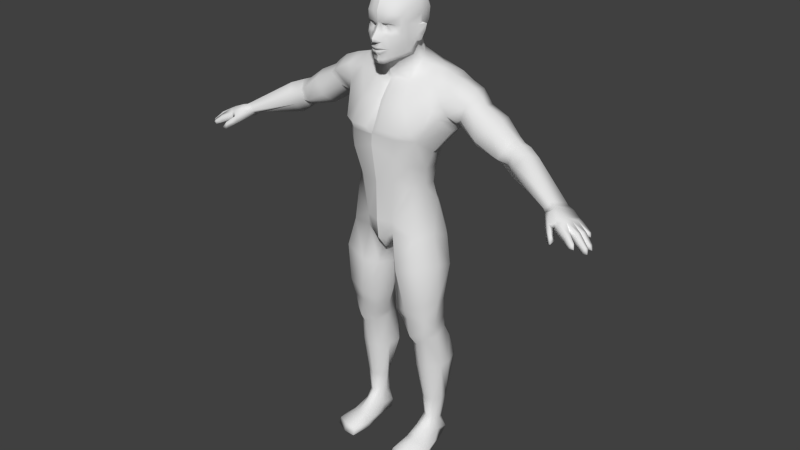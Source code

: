 # Source: base_mesh.blend  (saved by Blender 2.75.0; exported with 4.5.12 LTS)
import bpy
from mathutils import Matrix  # noqa: F401  (used for matrix-valued properties, if any)

bpy.ops.wm.read_factory_settings(use_empty=True)
scene = bpy.context.scene
scene.name = 'Scene'

# ---- collections
col_collection_1 = bpy.data.collections.new('Collection 1'); scene.collection.children.link(col_collection_1)

# ---- world
world_world = bpy.data.worlds.new('World'); scene.world = world_world
world_world.color = (0.05088, 0.05088, 0.05088)
world_world.use_sun_shadow = False
world_world.sun_shadow_jitter_overblur = 0.0
world_world.cycles.sampling_method = 'MANUAL'
world_world.cycles.sample_map_resolution = 256

# ---- meshes
me_man = bpy.data.meshes.new('Man')
me_man.from_pydata([(0.0006, -6.657, 11.6), (0.0006, -5.301, 2.367), (0.0006, 39.98, 19.49), (0.0006, 23.95, 16.97), (0.0006, -2.584, -4.59), (0.0006, -0.2035, -8.508), (0.0006, 5.696, -10.1), (0.0006, 44.46, 19.23), (0.0006, 66.81, -11.86), (0.0006, 73.17, -7.593), (0.0006, 44.46, 19.23), (0.0006, 70.81, 8.585), (0.0006, 66.2, 8.439), (0.0006, -0.6071, 15.98), (0.0006, 7.415, 16.78), (0.0006, 51.68, -15.31), (0.0006, 78.62, -5.81), (0.0006, 79.77, 18.34), (0.0006, 79.18, 16.22), (0.0006, 83.48, 16.38), (0.0006, 81.26, 18.39), (0.0006, 86.0, -8.742), (0.0006, 91.9, -8.168), (0.0006, 81.22, -7.218), (0.0006, 76.57, 16.05), (0.0006, 76.07, 16.44), (0.0006, 75.04, 16.15), (0.0006, 77.53, 16.77), (0.0006, 76.65, 16.59), (0.0006, 85.8, 14.93), (0.0006, 72.62, 15.7), (0.0006, 70.85, 14.87), (0.0006, 94.61, 13.92), (0.0006, 90.84, 15.55), (0.0006, 86.91, 15.32), (0.0006, 97.37, 10.31), (0.0006, 97.59, -4.619), (0.0006, 28.3, -8.809), (0.0006, 39.07, -14.27), (0.0006, 63.52, 7.598), (0.0006, 61.4, 9.608), (0.0006, 9.185, -10.17), (0.0006, 56.47, 13.56), (0.0006, 20.42, -7.753), (0.0006, 99.12, 2.487), (0.0006, 74.03, 15.32), (-2.26, -5.173, 8.778), (-24.32, 63.1, 4.36), (-20.32, 62.96, 5.075), (-20.8, 67.11, -2.768), (-25.65, 65.76, -2.72), (-12.63, 23.15, 11.23), (-13.25, 14.73, 12.33), (-5.787, 7.821, 15.03), (-7.428, 24.16, 15.85), (-60.74, 44.69, -1.939), (-77.05, 34.14, 4.218), (-74.84, 36.36, 11.02), (-58.74, 46.66, 2.457), (-16.47, 68.4, -2.117), (-14.46, 68.74, -6.621), (-20.48, 66.05, -10.06), (-9.549, 36.67, 18.37), (-15.06, 29.44, 4.984), (-13.12, 32.4, 12.72), (-16.28, 43.32, 12.93), (-17.27, 36.57, 3.796), (-8.942, 39.44, -13.91), (-21.21, 47.8, -12.25), (-19.52, 54.59, -15.05), (-7.853, 51.86, -16.64), (-15.18, 14.07, -2.381), (-18.24, -1.586, -4.969), (-18.23, 2.283, 3.789), (-14.99, 16.61, 5.431), (-15.38, 1.44, 12.14), (-4.04, -15.52, 11.0), (-1.984, -17.86, 2.043), (-5.281, -33.81, 11.37), (-4.569, -34.43, 2.43), (-8.991, -43.16, -5.321), (-14.95, -43.41, -4.605), (-14.68, -38.21, -4.589), (-8.599, -38.82, -5.487), (-20.61, -44.78, 3.731), (-20.22, -41.49, 4.571), (-18.95, -43.4, -3.451), (-17.22, -46.18, 7.162), (-18.11, -41.93, 8.938), (-13.09, -43.5, 12.28), (-13.99, -49.01, 8.795), (-6.88, -43.68, 1.514), (-8.697, -43.05, 7.851), (-9.953, -47.12, 6.408), (-8.089, -47.17, 1.577), (-19.51, -78.49, -4.747), (-17.3, -90.74, -4.411), (-18.61, -89.31, -1.311), (-20.17, -78.22, -0.6175), (-17.51, -88.66, 1.714), (-17.61, -78.26, 2.502), (-15.22, -87.87, 3.018), (-14.74, -78.51, 3.56), (-11.76, -78.53, 1.603), (-9.984, -78.44, -0.5616), (-7.931, -61.92, 0.3702), (-10.35, -61.65, 4.4), (-11.63, -78.58, -3.9), (-6.924, -61.67, -5.042), (-3.274, 0.1382, 14.36), (-6.05, 2.952, 14.44), (-8.418, -14.01, 15.47), (-11.16, -30.96, 13.57), (-18.73, -27.8, 11.95), (-18.45, -36.75, 9.461), (-11.7, -35.41, 12.09), (-21.95, -27.2, 5.317), (-20.49, -37.54, 4.844), (-20.98, -13.46, -3.511), (-20.45, -28.29, -0.4613), (-21.52, -10.63, 4.65), (-19.18, -38.54, -2.689), (-14.56, -30.71, -3.991), (-6.3, -17.01, -7.964), (-7.79, -32.98, -3.89), (-6.435, -6.117, -7.546), (-16.58, 64.26, 4.659), (-8.037, 70.1, -0.8699), (-6.85, 71.86, -4.048), (-14.13, -60.87, 6.523), (-7.014, -38.23, 9.53), (-6.587, -40.55, 1.875), (-14.49, 35.21, -5.265), (-23.69, 45.68, 0.5605), (-23.03, 45.42, -6.174), (-25.84, 63.67, -9.254), (-45.1, 41.01, -3.827), (-46.61, 39.8, 1.044), (-48.62, 39.47, -3.731), (-50.13, 46.57, 4.02), (-52.15, 45.31, 3.483), (-51.17, 40.94, 2.984), (-47.27, 42.28, 4.695), (-32.28, 58.38, 4.051), (-28.88, 60.84, 4.698), (-31.58, 63.41, -2.49), (-35.31, 60.35, -2.165), (-47.5, 45.42, -8.266), (-50.99, 43.6, -9.785), (-52.65, 47.19, -4.847), (-49.75, 48.57, -5.934), (-55.65, 46.49, -4.331), (-54.12, 48.37, -0.2727), (-72.64, 33.6, 12.26), (-73.25, 31.99, 9.376), (-54.61, 38.74, 4.86), (-56.03, 43.06, 6.363), (-53.54, 34.83, 1.645), (-49.44, 37.49, 1.081), (-51.39, 37.6, -3.863), (-55.48, 42.11, -7.812), (-17.92, -10.55, 14.09), (-13.71, -4.605, -7.428), (-14.73, -15.71, -8.444), (-15.28, 22.4, 5.443), (-12.98, 21.09, -2.262), (-6.153, 5.139, -12.35), (-5.714, -3.777, -9.773), (-15.32, -69.85, -7.888), (-19.99, -70.2, -6.279), (-20.7, -58.72, -8.323), (-15.26, -59.4, -9.993), (-9.993, 43.93, 18.01), (-10.01, 46.47, 18.74), (-15.43, 46.78, 15.7), (-2.695, 46.83, 19.66), (-2.028, 56.37, 14.32), (-9.666, 56.66, 12.86), (-13.43, 28.23, -3.312), (-60.96, 39.76, -4.818), (-55.35, 34.75, -2.82), (-74.38, 31.08, 5.965), (-75.66, 31.47, 4.065), (-9.244, -61.43, -8.765), (-10.59, -69.9, -6.965), (-12.64, -2.358, -9.664), (-7.023, 28.14, -7.83), (-6.425, 20.86, -7.067), (-42.72, 52.68, 4.287), (-37.97, 47.32, 5.898), (-27.5, 49.06, -4.844), (-24.55, 47.82, -6.076), (-24.11, 48.48, -1.252), (-26.15, 49.23, -0.6512), (-30.55, 61.63, -9.538), (-33.98, 59.1, -8.149), (-43.13, 53.96, -7.679), (-40.42, 47.58, -9.508), (-44.37, 54.64, -1.721), (-51.13, 49.4, -1.522), (-37.06, 43.55, -5.168), (-29.58, 52.66, 3.384), (-24.06, 52.81, 4.487), (-24.98, 56.12, -12.13), (-25.88, 52.31, -9.737), (-22.31, 57.02, 5.768), (-4.426, 72.94, -7.171), (-8.655, 67.94, -12.62), (-13.03, 4.51, -9.141), (-21.95, 51.64, 6.748), (-20.0, 56.27, 8.517), (-76.05, 35.62, 11.7), (-74.03, 32.8, 13.3), (-82.26, 28.13, 5.748), (-77.01, 28.51, 17.71), (-79.91, 29.68, 16.44), (-77.64, 28.35, 6.322), (-76.84, 29.62, 9.707), (-81.87, 33.64, 13.43), (-80.21, 32.7, 15.89), (-83.38, 30.95, 5.872), (-77.82, 31.51, 17.25), (-76.38, 30.56, 4.109), (-75.38, 30.17, 6.084), (-79.05, 29.55, 4.039), (-80.25, 32.47, 4.527), (-78.02, 33.31, 4.519), (-80.74, 28.89, 20.13), (-80.41, 25.91, 21.06), (-82.06, 26.79, 19.21), (-21.63, -97.73, 17.63), (-15.7, -96.47, 20.57), (-15.44, -94.29, 12.76), (-19.5, -96.11, 11.72), (-14.81, -90.4, -5.7), (-14.41, -94.99, -7.829), (-19.08, -95.84, -5.479), (-21.79, -100.0, 18.72), (-22.56, -99.89, 10.54), (-16.35, -99.94, 10.4), (-15.8, -99.92, 21.69), (-21.51, -97.43, 5.477), (-19.14, -94.4, -0.339), (-19.56, -99.68, 0.06442), (-20.93, -100.1, 5.328), (-17.78, -92.31, 4.035), (-15.31, -91.03, 6.556), (-10.12, -97.94, 12.28), (-10.45, -97.7, 6.897), (-11.86, -94.72, 11.98), (-10.91, -96.71, 20.44), (-10.53, -99.84, 21.95), (-9.576, -100.0, 12.08), (-22.35, -97.98, 10.58), (-10.16, -99.55, 7.076), (-15.58, -100.1, 6.094), (-12.27, -91.66, 5.908), (-10.99, -95.76, -5.399), (-12.5, -90.19, -5.058), (-11.36, -89.01, -1.357), (-11.12, -94.88, -0.09378), (-12.49, -88.13, 1.164), (-11.42, -99.84, -5.097), (-10.88, -99.03, 0.4874), (-15.23, -99.48, -0.2934), (-14.14, -99.96, -6.802), (-17.64, -99.98, -5.293), (-77.85, 35.25, 12.29), (-7.073, 67.08, 4.907), (-6.879, 73.24, 3.985), (-7.319, 77.67, 1.736), (-3.52, 71.61, 8.104), (-2.73, 65.62, 7.147), (-34.82, 56.63, 3.386), (-35.65, 43.22, 1.108), (-35.92, 57.22, -7.485), (-28.96, 51.95, -8.56), (-37.04, 58.4, -1.995), (-15.3, -78.87, -5.989), (-17.2, 61.93, -14.25), (-22.07, -59.66, -2.966), (-10.18, -49.26, -7.937), (-15.08, -49.13, -7.63), (-19.27, -49.18, -6.405), (-21.33, -59.83, 1.316), (-17.72, -60.29, 5.513), (-7.637, 64.38, 6.087), (-8.246, 62.66, 7.816), (-6.706, 78.28, -1.99), (-4.036, 78.61, -4.704), (-11.18, 11.94, -7.822), (-5.629, 10.4, -10.84), (-74.36, 30.79, 9.555), (-76.81, 34.28, 14.84), (-5.815, 81.67, 13.73), (-7.809, 82.39, 11.28), (-7.102, 78.27, 10.23), (-5.812, 77.44, 12.41), (-6.527, 91.2, -6.334), (-5.885, 85.67, -7.049), (-8.891, 85.53, -3.471), (-9.648, 90.09, -3.104), (-0.9152, 79.84, 17.93), (-0.5901, 79.2, 16.09), (-2.924, 76.05, 14.88), (-4.188, 76.87, 13.84), (-3.255, 75.01, 14.05), (-9.471, 93.69, 2.758), (-9.717, 88.95, 1.54), (-9.351, 87.7, 5.423), (-8.956, 92.28, 8.259), (-7.794, 89.33, 11.29), (-6.48, 86.49, 12.87), (-4.657, 86.91, 14.69), (-5.424, 90.24, 14.0), (-2.817, 76.73, 15.08), (-2.824, 76.81, 15.38), (-5.836, 86.0, 12.93), (-4.302, 86.46, 13.91), (-8.191, 79.25, 7.265), (-8.164, 75.28, 6.511), (-6.546, 74.42, 9.547), (-4.349, 73.51, 12.86), (-5.975, 73.06, 9.003), (-3.785, 71.97, 12.66), (-6.25, 83.57, 12.68), (-5.374, 84.12, 12.92), (-5.951, 84.82, 12.31), (-6.81, 84.81, 11.77), (-0.9649, 81.19, 17.96), (-0.8576, 83.35, 16.06), (-1.766, 82.65, 15.05), (-2.444, 80.77, 15.37), (-3.495, 81.96, 14.77), (-7.454, 85.17, 10.54), (-7.375, 80.98, -2.822), (-8.142, 80.83, 2.166), (-9.269, 85.43, 1.219), (-7.984, 74.18, 4.55), (-8.796, 78.06, 2.739), (-8.668, 78.62, 3.746), (-8.581, 83.28, 8.229), (-9.661, 84.85, 3.983), (-9.398, 81.06, 3.623), (-5.12, 83.02, 13.65), (-4.428, 83.95, 13.51), (-10.76, 82.1, 1.071), (-11.39, 85.0, 1.019), (-10.95, 85.02, 0.6567), (-10.42, 82.18, 0.6067), (-9.821, 80.39, 1.257), (-9.069, 93.65, -1.734), (-6.17, 96.3, -3.957), (-1.261, 76.65, 15.88), (-1.276, 76.86, 16.46), (-2.924, 76.57, 15.12), (-1.71, 76.26, 16.21), (-1.334, 74.32, 14.84), (-1.735, 75.19, 15.87), (-2.16, 72.84, 15.03), (-5.899, 95.37, 10.64), (-6.032, 97.51, 2.723), (-1.182, 77.76, 16.94), (-2.156, 79.6, 15.65), (-2.739, 77.29, 15.67), (-4.542, 81.06, -5.83), (-9.511, 78.7, 1.566), (-10.03, 78.95, 2.353), (-10.39, 80.47, 1.802), (-10.72, 85.56, 2.305), (-8.441, 86.22, 8.355), (-1.046, 85.69, 14.69), (-1.606, 84.76, 13.79), (-3.297, 83.19, 13.98), (-3.452, 84.09, 13.46), (-2.066, 70.91, 14.31), (-1.832, 86.72, 15.43), (-2.37, 90.68, 15.02), (-2.461, 84.63, 13.07), (-2.517, 86.15, 13.92), (-3.202, 85.46, 13.85), (-2.423, 93.88, 13.73), (-5.232, 85.45, 13.37), (-4.247, 85.63, 14.0), (-2.331, 62.47, 9.799), (-2.3, 64.0, 7.494), (-81.98, 26.31, 21.6), (-83.85, 27.75, 6.429), (-80.72, 29.2, 16.85), (-83.33, 32.86, 14.45), (-81.12, 32.0, 16.35), (-85.33, 30.37, 6.544), (-84.76, 31.4, 8.921), (-83.94, 32.29, 11.75), (-82.31, 28.48, 11.75), (-81.7, 28.89, 14.45), (-83.13, 28.15, 8.921), (-85.83, 29.35, 18.2), (-86.64, 30.12, 16.95), (-85.67, 26.85, 18.63), (-86.19, 26.58, 16.19), (-90.01, 26.05, 19.38), (-87.92, 25.9, 19.47), (-89.29, 27.76, 18.36), (-88.69, 27.19, 19.29), (-88.31, 25.7, 17.65), (-88.17, 30.16, 15.26), (-88.69, 29.51, 13.3), (-87.31, 26.45, 13.3), (-86.8, 26.8, 15.26), (-92.49, 26.26, 16.21), (-92.87, 25.78, 14.76), (-91.85, 23.51, 14.76), (-91.47, 23.77, 16.21), (-93.41, 24.09, 16.05), (-89.21, 29.07, 10.52), (-88.61, 29.73, 12.65), (-87.33, 26.85, 12.65), (-87.93, 26.6, 10.52), (-92.58, 25.88, 11.74), (-92.11, 26.41, 13.43), (-91.11, 24.5, 13.43), (-91.58, 24.31, 11.74), (-93.62, 24.6, 13.31), (-88.92, 26.57, 8.176), (-89.84, 28.19, 8.247), (-89.45, 28.84, 9.786), (-88.44, 26.82, 9.786), (-90.53, 27.08, 9.365)], [], [(46, 76, 77, 1), (47, 48, 49, 50), (51, 52, 53, 54), (55, 56, 57, 58), (59, 60, 61, 49), (62, 54, 3, 2), (63, 64, 65, 66), (67, 68, 69, 70), (71, 72, 73, 74), (52, 74, 73, 75), (78, 79, 77, 76), (80, 81, 82, 83), (84, 85, 86), (85, 84, 87, 88), (89, 88, 87, 90), (91, 92, 93, 94), (80, 83, 91), (95, 96, 97, 98), (98, 97, 99, 100), (100, 99, 101, 102), (103, 104, 105, 106), (105, 104, 107, 108), (109, 53, 110, 46), (110, 111, 76, 46), (112, 113, 114, 115), (114, 113, 116, 117), (118, 119, 116, 120), (121, 119, 122, 82), (123, 77, 79, 124), (0, 46, 1), (48, 126, 59, 49), (60, 59, 127, 128), (112, 78, 76, 111), (89, 90, 93, 92), (106, 129, 102, 103), (130, 131, 79, 78), (78, 112, 115, 130), (119, 121, 117, 116), (131, 83, 124, 79), (132, 66, 133, 134), (135, 50, 49, 61), (136, 137, 138), (139, 140, 141, 142), (143, 144, 145, 146), (147, 148, 149, 150), (149, 151, 152), (153, 154, 155, 156), (157, 158, 141, 155), (148, 138, 159, 160), (53, 52, 75, 110), (75, 161, 111, 110), (161, 75, 73, 120), (73, 72, 118, 120), (118, 72, 162, 163), (74, 52, 51, 164), (71, 74, 164, 165), (166, 6, 5, 167), (168, 169, 170, 171), (106, 105, 94, 93), (108, 80, 94, 105), (90, 129, 106, 93), (91, 131, 130, 92), (130, 115, 89, 92), (89, 115, 114, 88), (85, 88, 114, 117), (121, 82, 81, 86), (65, 172, 173, 174), (173, 175, 176, 177), (178, 63, 66, 132), (180, 157, 181, 182), (82, 122, 124, 83), (163, 162, 125, 123), (183, 184, 168, 171), (185, 167, 125, 162), (54, 62, 64, 51), (63, 178, 165, 164), (178, 186, 187, 165), (141, 158, 137, 142), (188, 139, 142, 189), (190, 191, 192, 193), (67, 132, 134, 68), (134, 133, 192, 191), (194, 195, 146, 145), (172, 62, 2, 7), (62, 172, 65, 64), (196, 197, 147, 150), (198, 196, 150, 199), (147, 197, 200, 136), (201, 193, 192, 202), (194, 203, 204, 195), (160, 151, 149, 148), (135, 61, 203, 194), (58, 156, 140, 152), (205, 144, 143, 202), (198, 199, 139, 188), (68, 134, 191, 204), (203, 69, 68, 204), (206, 9, 8, 207), (208, 166, 167, 185), (111, 161, 113, 112), (113, 161, 120, 116), (119, 118, 163, 122), (122, 163, 123, 124), (209, 210, 205, 202), (206, 207, 60, 128), (158, 159, 138), (149, 199, 150), (148, 147, 136, 138), (152, 140, 139, 199), (58, 152, 151, 55), (156, 155, 141, 140), (154, 181, 157, 155), (160, 179, 55, 151), (159, 158, 157, 180), (57, 153, 156, 58), (160, 159, 180, 179), (153, 57, 211, 212), (213, 216, 217, 215), (222, 223, 216, 224), (222, 224, 225, 226), (230, 231, 232, 233), (234, 235, 236, 96), (237, 238, 239, 240), (241, 242, 243, 244), (233, 245, 242, 241), (232, 246, 245, 233), (247, 248, 249, 250), (247, 250, 251, 252), (230, 237, 240, 231), (237, 230, 253, 238), (254, 248, 247, 252), (238, 244, 255, 239), (249, 256, 246, 232), (232, 231, 250, 249), (240, 251, 250, 231), (257, 258, 259, 260), (260, 259, 261, 256), (261, 101, 246, 256), (101, 99, 245, 246), (99, 97, 242, 245), (97, 96, 236, 242), (262, 257, 260, 263), (262, 263, 264, 265), (242, 236, 266, 243), (258, 257, 235, 234), (239, 255, 254, 252), (265, 235, 257, 262), (266, 265, 264, 243), (266, 236, 235, 265), (251, 240, 239, 252), (253, 230, 233, 241), (253, 241, 244, 238), (260, 256, 249, 248), (248, 254, 263, 260), (254, 255, 264, 263), (264, 255, 244, 243), (51, 64, 63, 164), (80, 91, 94), (91, 83, 131), (121, 85, 117), (86, 85, 121), (47, 144, 205, 48), (144, 47, 50, 145), (50, 135, 194, 145), (127, 268, 269, 270), (174, 173, 177, 210), (172, 7, 10, 173), (175, 173, 10), (192, 133, 209, 202), (133, 66, 65, 209), (210, 209, 65, 174), (11, 271, 272, 12), (109, 46, 0, 13), (3, 54, 53, 14), (109, 13, 14, 53), (189, 201, 273, 188), (137, 136, 200, 274), (275, 276, 197, 196), (277, 275, 196, 198), (276, 190, 200, 197), (142, 137, 274, 189), (188, 273, 277, 198), (132, 67, 186, 178), (234, 278, 107, 258), (95, 278, 234, 96), (207, 279, 61, 60), (169, 95, 280, 170), (81, 80, 281, 282), (283, 170, 280, 86), (84, 86, 280, 284), (87, 84, 284, 285), (90, 87, 285, 129), (184, 183, 108, 107), (108, 183, 281, 80), (283, 86, 81, 282), (282, 171, 170, 283), (183, 171, 282, 281), (149, 152, 199), (158, 138, 137), (15, 70, 207, 8), (286, 59, 126, 287), (210, 126, 48, 205), (271, 269, 268, 272), (69, 203, 61, 279), (279, 207, 70, 69), (270, 288, 128, 127), (206, 128, 288, 289), (206, 289, 16, 9), (208, 72, 71, 290), (185, 162, 72, 208), (208, 290, 291, 166), (71, 165, 187, 290), (274, 200, 190, 193), (189, 274, 193, 201), (201, 202, 143, 273), (195, 204, 276, 275), (146, 195, 275, 277), (204, 191, 190, 276), (273, 143, 146, 277), (215, 221, 219), (154, 153, 212, 292), (224, 216, 213), (267, 218, 219, 293), (229, 228, 386), (216, 223, 292, 217), (267, 225, 220, 218), (181, 154, 292, 223), (182, 181, 223, 222), (211, 226, 225, 267), (267, 293, 212, 211), (226, 56, 182, 222), (179, 180, 182, 56), (294, 295, 296, 297), (298, 299, 300, 301), (302, 303, 18, 17), (304, 305, 306), (307, 308, 309, 310), (311, 312, 313, 314), (305, 315, 316), (317, 318, 313, 312), (296, 319, 320, 321), (322, 306, 305, 297), (323, 324, 322, 321), (325, 326, 327, 328), (329, 330, 331, 332), (305, 333, 294, 297), (329, 20, 19, 330), (328, 317, 312, 334), (335, 336, 337, 300), (321, 320, 338, 323), (339, 338, 320, 340), (323, 338, 269, 271), (341, 342, 343, 319), (326, 325, 344, 345), (342, 309, 308, 337), (346, 347, 348, 349), (336, 350, 349), (298, 301, 351, 352), (353, 354, 316, 315), (353, 315, 355, 356), (355, 315, 305), (306, 357, 358, 304), (359, 357, 306, 322), (360, 361, 307, 310), (307, 361, 352, 351), (362, 303, 363, 364), (321, 322, 297, 296), (21, 299, 298, 22), (365, 299, 21, 23), (299, 365, 335, 300), (335, 365, 289, 288), (288, 270, 336, 335), (366, 367, 368, 350), (366, 350, 336, 339), (350, 368, 346, 349), (369, 342, 337), (369, 337, 348, 347), (20, 329, 302, 17), (353, 356, 25, 24), (334, 312, 311, 370), (370, 311, 310, 309), (363, 302, 329, 332), (341, 295, 334, 370), (342, 341, 370, 309), (339, 336, 270), (300, 337, 308, 301), (308, 307, 351, 301), (364, 305, 316), (305, 304, 355), (358, 26, 25, 356), (316, 354, 362, 364), (354, 28, 27, 362), (304, 358, 356, 355), (305, 364, 363, 332), (331, 330, 371, 372), (330, 19, 29, 371), (345, 344, 373, 374), (303, 362, 27, 18), (302, 363, 303), (359, 322, 324, 375), (359, 375, 31, 30), (314, 313, 376, 377), (378, 372, 379, 380), (360, 310, 311, 314), (381, 377, 33, 32), (318, 379, 376, 313), (371, 29, 34, 376), (318, 317, 382, 383), (381, 32, 35, 360), (314, 377, 381, 360), (344, 294, 333, 373), (325, 295, 294, 344), (295, 325, 328, 334), (373, 333, 331, 372), (347, 343, 342, 369), (270, 269, 338, 339), (383, 380, 379, 318), (372, 378, 374, 373), (352, 36, 22, 298), (16, 289, 365, 23), (382, 317, 328, 327), (327, 326, 382), (380, 383, 345, 374), (380, 374, 378), (383, 382, 326, 345), (56, 55, 179), (295, 341, 319, 296), (126, 210, 177, 287), (287, 177, 176, 384), (186, 67, 38, 37), (379, 372, 371, 376), (332, 331, 333, 305), (95, 98, 284, 280), (284, 98, 100, 285), (100, 102, 129, 285), (259, 258, 107, 104), (104, 103, 261, 259), (103, 102, 101, 261), (221, 215, 229, 227), (343, 347, 346, 368), (340, 320, 319, 343), (367, 340, 343, 368), (336, 349, 348, 337), (367, 366, 339, 340), (271, 375, 324, 323), (287, 384, 385, 286), (384, 40, 39, 385), (291, 41, 6, 166), (286, 385, 272, 268), (385, 39, 12, 272), (127, 59, 286, 268), (95, 169, 168, 278), (168, 184, 107, 278), (167, 5, 4, 125), (175, 10, 42, 176), (176, 42, 40, 384), (70, 15, 38, 67), (37, 43, 187, 186), (24, 28, 354, 353), (11, 31, 375, 271), (34, 33, 377, 376), (35, 44, 361, 360), (357, 45, 26, 358), (30, 45, 357, 359), (44, 36, 352, 361), (292, 212, 214, 217), (214, 215, 217), (228, 227, 386), (227, 229, 386), (219, 221, 293), (215, 214, 228, 229), (211, 57, 56, 226), (220, 225, 224, 213), (291, 290, 187), (41, 291, 187), (43, 41, 187), (77, 123, 125, 1), (1, 125, 4), (213, 215, 394), (215, 219, 390, 388), (395, 388, 399, 400), (219, 218, 389, 390), (220, 213, 387, 391), (391, 392, 220), (392, 393, 218), (393, 389, 218), (218, 220, 392), (396, 387, 213), (394, 396, 213), (388, 395, 215), (395, 394, 215), (389, 395, 400, 398), (388, 390, 397, 399), (390, 389, 398, 397), (398, 400, 405, 403), (397, 398, 403, 404), (400, 399, 402, 405), (399, 397, 404, 402), (389, 393, 407, 406), (394, 395, 409, 408), (395, 389, 406, 409), (393, 394, 408, 407), (409, 406, 410, 413), (406, 407, 411, 410), (408, 409, 413, 412), (407, 408, 412, 411), (410, 411, 414), (412, 413, 414), (411, 412, 414), (413, 410, 414), (396, 394, 417, 418), (392, 396, 418, 415), (394, 393, 416, 417), (393, 392, 415, 416), (417, 416, 420, 421), (415, 418, 422, 419), (418, 417, 421, 422), (416, 415, 419, 420), (405, 402, 401), (404, 403, 401), (403, 405, 401), (402, 404, 401), (421, 420, 423), (419, 422, 423), (422, 421, 423), (420, 419, 423), (391, 387, 424, 425), (392, 391, 425, 426), (387, 396, 427, 424), (396, 392, 426, 427), (424, 427, 428), (427, 426, 428), (426, 425, 428), (425, 424, 428), (214, 221, 227, 228), (221, 214, 212, 293)])
me_man.polygons.foreach_set('use_smooth', [True] * 436)
_uv = me_man.uv_layers.new(name='UVMap')
_uv.uv.foreach_set('vector', [0.4638, 0.02699, 0.4151, 0.06437, 0.3866, 0.03052, 0.4366, 0.0001056, 0.8588, 0.1214, 0.8486, 0.1036, 0.8911, 0.09387, 0.8945, 0.1168, 0.6236, 0.1216, 0.5767, 0.1174, 0.5445, 0.07182, 0.6292, 0.08448, 0.9489, 0.2929, 0.9759, 0.3666, 0.9472, 0.3736, 0.9285, 0.2935, 0.886, 0.07339, 0.9055, 0.06234, 0.9244, 0.08927, 0.8911, 0.09387, 0.6921, 0.08054, 0.6292, 0.08448, 0.6256, 0.04858, 0.6972, 0.03448, 0.6601, 0.1606, 0.6745, 0.1152, 0.7332, 0.1131, 0.7035, 0.1668, 0.7062, 0.2746, 0.7651, 0.2473, 0.7852, 0.2708, 0.7512, 0.3061, 0.569, 0.198, 0.4916, 0.2072, 0.5085, 0.1653, 0.5862, 0.1567, 0.5767, 0.1174, 0.5862, 0.1567, 0.5085, 0.1653, 0.5035, 0.1201, 0.3456, 0.09173, 0.3254, 0.06372, 0.3866, 0.03052, 0.4151, 0.06437, 0.3061, 0.254, 0.306, 0.2256, 0.3295, 0.2271, 0.3258, 0.2548, 0.3032, 0.1718, 0.3182, 0.1696, 0.3057, 0.2059, 0.3182, 0.1696, 0.3032, 0.1718, 0.299, 0.1502, 0.3186, 0.1488, 0.313, 0.1265, 0.3186, 0.1488, 0.299, 0.1502, 0.2873, 0.1332, 0.2911, 0.0821, 0.3064, 0.1042, 0.2883, 0.1104, 0.2788, 0.09045, 0.3061, 0.254, 0.3258, 0.2548, 0.3045, 0.2857, 0.1668, 0.2085, 0.1062, 0.2222, 0.1079, 0.2028, 0.1657, 0.1894, 0.1657, 0.1894, 0.1079, 0.2028, 0.104, 0.1837, 0.1627, 0.1711, 0.1627, 0.1711, 0.104, 0.1837, 0.1054, 0.1659, 0.1599, 0.1577, 0.1573, 0.1422, 0.1557, 0.1301, 0.2201, 0.107, 0.2276, 0.1248, 0.2318, 0.2844, 0.166, 0.2659, 0.1666, 0.2495, 0.2349, 0.2643, 0.5086, 0.04595, 0.5445, 0.07182, 0.5184, 0.066, 0.4638, 0.02699, 0.5184, 0.066, 0.4287, 0.08724, 0.4151, 0.06437, 0.4638, 0.02699, 0.3617, 0.1119, 0.3783, 0.1405, 0.3403, 0.1482, 0.3431, 0.1174, 0.3403, 0.1482, 0.3783, 0.1405, 0.3811, 0.1703, 0.3361, 0.1702, 0.4399, 0.2015, 0.3765, 0.1961, 0.3811, 0.1703, 0.4489, 0.1677, 0.3285, 0.2043, 0.3765, 0.1961, 0.3651, 0.2281, 0.3295, 0.2271, 0.4264, 0.2655, 0.4159, 0.3082, 0.3452, 0.2935, 0.3537, 0.261, 0.4835, 0.01529, 0.4638, 0.02699, 0.4366, 0.0001056, 0.8486, 0.1036, 0.8491, 0.083, 0.886, 0.07339, 0.8911, 0.09387, 0.9055, 0.06234, 0.886, 0.07339, 0.8779, 0.03462, 0.8926, 0.02593, 0.3617, 0.1119, 0.3456, 0.09173, 0.4151, 0.06437, 0.4287, 0.08724, 0.313, 0.1265, 0.2873, 0.1332, 0.2883, 0.1104, 0.3064, 0.1042, 0.2276, 0.1248, 0.2349, 0.1407, 0.1599, 0.1577, 0.1573, 0.1422, 0.3274, 0.09785, 0.3027, 0.07678, 0.3254, 0.06372, 0.3456, 0.09173, 0.3456, 0.09173, 0.3617, 0.1119, 0.3431, 0.1174, 0.3274, 0.09785, 0.3765, 0.1961, 0.3285, 0.2043, 0.3361, 0.1702, 0.3811, 0.1703, 0.3185, 0.2876, 0.3258, 0.2548, 0.3537, 0.261, 0.3452, 0.2935, 0.6928, 0.2198, 0.7035, 0.1668, 0.766, 0.1838, 0.761, 0.2174, 0.9253, 0.1158, 0.8945, 0.1168, 0.8911, 0.09387, 0.9244, 0.08927, 0.8348, 0.2848, 0.8577, 0.2831, 0.8409, 0.2985, 0.897, 0.2661, 0.9008, 0.2774, 0.8814, 0.2908, 0.8736, 0.2711, 0.866, 0.1671, 0.8616, 0.1458, 0.8989, 0.1447, 0.9021, 0.1665, 0.9636, 0.2374, 0.9656, 0.2521, 0.9443, 0.2579, 0.9443, 0.2428, 0.9443, 0.2579, 0.9464, 0.2703, 0.9263, 0.2703, 0.9326, 0.3779, 0.9213, 0.3848, 0.8892, 0.31, 0.9071, 0.3025, 0.8696, 0.318, 0.863, 0.2987, 0.8814, 0.2908, 0.8892, 0.31, 0.9656, 0.2521, 0.9913, 0.2493, 0.993, 0.2617, 0.9673, 0.2683, 0.5445, 0.07182, 0.5767, 0.1174, 0.5035, 0.1201, 0.5184, 0.066, 0.5035, 0.1201, 0.4454, 0.1271, 0.4287, 0.08724, 0.5184, 0.066, 0.4454, 0.1271, 0.5035, 0.1201, 0.5085, 0.1653, 0.4489, 0.1677, 0.5085, 0.1653, 0.4916, 0.2072, 0.4399, 0.2015, 0.4489, 0.1677, 0.4399, 0.2015, 0.4916, 0.2072, 0.4819, 0.2334, 0.4328, 0.2327, 0.5862, 0.1567, 0.5767, 0.1174, 0.6236, 0.1216, 0.6189, 0.1576, 0.569, 0.198, 0.5862, 0.1567, 0.6189, 0.1576, 0.6099, 0.2041, 0.5303, 0.2626, 0.5369, 0.2894, 0.51, 0.295, 0.4928, 0.27, 0.2056, 0.2287, 0.2036, 0.2102, 0.2447, 0.2113, 0.2426, 0.2292, 0.2276, 0.1248, 0.2201, 0.107, 0.2788, 0.09045, 0.2883, 0.1104, 0.2349, 0.2643, 0.3061, 0.254, 0.2896, 0.285, 0.2318, 0.2844, 0.2873, 0.1332, 0.2349, 0.1407, 0.2276, 0.1248, 0.2883, 0.1104, 0.2911, 0.0821, 0.3027, 0.07678, 0.3274, 0.09785, 0.3064, 0.1042, 0.3274, 0.09785, 0.3431, 0.1174, 0.313, 0.1265, 0.3064, 0.1042, 0.313, 0.1265, 0.3431, 0.1174, 0.3403, 0.1482, 0.3186, 0.1488, 0.3182, 0.1696, 0.3186, 0.1488, 0.3403, 0.1482, 0.3361, 0.1702, 0.3285, 0.2043, 0.3295, 0.2271, 0.306, 0.2256, 0.3057, 0.2059, 0.7332, 0.1131, 0.7251, 0.07476, 0.7363, 0.07037, 0.7466, 0.09563, 0.7363, 0.07037, 0.7306, 0.03987, 0.7749, 0.02599, 0.7877, 0.0602, 0.652, 0.2106, 0.6601, 0.1606, 0.7035, 0.1668, 0.6928, 0.2198, 0.8544, 0.3292, 0.8696, 0.318, 0.909, 0.3927, 0.9029, 0.3995, 0.3295, 0.2271, 0.3651, 0.2281, 0.3537, 0.261, 0.3258, 0.2548, 0.4328, 0.2327, 0.4819, 0.2334, 0.4767, 0.2697, 0.4264, 0.2655, 0.2362, 0.2488, 0.2058, 0.247, 0.2056, 0.2287, 0.2426, 0.2292, 0.4951, 0.2396, 0.4928, 0.27, 0.4767, 0.2697, 0.4819, 0.2334, 0.6292, 0.08448, 0.6921, 0.08054, 0.6745, 0.1152, 0.6236, 0.1216, 0.6601, 0.1606, 0.652, 0.2106, 0.6099, 0.2041, 0.6189, 0.1576, 0.652, 0.2106, 0.6456, 0.2538, 0.6066, 0.2501, 0.6099, 0.2041, 0.8814, 0.2908, 0.863, 0.2987, 0.8577, 0.2831, 0.8736, 0.2711, 0.8873, 0.2242, 0.897, 0.2661, 0.8736, 0.2711, 0.8573, 0.2294, 0.7877, 0.2194, 0.7737, 0.2184, 0.7815, 0.1939, 0.7948, 0.1967, 0.7062, 0.2746, 0.6928, 0.2198, 0.761, 0.2174, 0.7651, 0.2473, 0.761, 0.2174, 0.766, 0.1838, 0.7815, 0.1939, 0.7737, 0.2184, 0.929, 0.1378, 0.9305, 0.158, 0.9021, 0.1665, 0.8989, 0.1447, 0.7251, 0.07476, 0.6921, 0.08054, 0.6972, 0.03448, 0.7163, 0.0301, 0.6921, 0.08054, 0.7251, 0.07476, 0.7332, 0.1131, 0.6745, 0.1152, 0.9373, 0.2069, 0.9651, 0.206, 0.9636, 0.2374, 0.9443, 0.2428, 0.914, 0.217, 0.9373, 0.2069, 0.9443, 0.2428, 0.9253, 0.2541, 0.9636, 0.2374, 0.9651, 0.206, 0.9915, 0.2017, 0.9906, 0.2355, 0.832, 0.1817, 0.7948, 0.1967, 0.7815, 0.1939, 0.8067, 0.1553, 0.929, 0.1378, 0.9616, 0.123, 0.9752, 0.1381, 0.9305, 0.158, 0.9673, 0.2683, 0.9464, 0.2703, 0.9443, 0.2579, 0.9656, 0.2521, 0.9253, 0.1158, 0.9244, 0.08927, 0.9616, 0.123, 0.929, 0.1378, 0.9285, 0.2935, 0.9071, 0.3025, 0.9008, 0.2774, 0.9263, 0.2703, 0.8235, 0.1292, 0.8616, 0.1458, 0.866, 0.1671, 0.8067, 0.1553, 0.914, 0.217, 0.9253, 0.2541, 0.897, 0.2661, 0.8873, 0.2242, 0.7651, 0.2473, 0.761, 0.2174, 0.7737, 0.2184, 0.7928, 0.2359, 0.8039, 0.2523, 0.7852, 0.2708, 0.7651, 0.2473, 0.7928, 0.2359, 0.8308, 0.3657, 0.8214, 0.3826, 0.7922, 0.3666, 0.8117, 0.3357, 0.5235, 0.232, 0.5303, 0.2626, 0.4928, 0.27, 0.4951, 0.2396, 0.4287, 0.08724, 0.4454, 0.1271, 0.3783, 0.1405, 0.3617, 0.1119, 0.3783, 0.1405, 0.4454, 0.1271, 0.4489, 0.1677, 0.3811, 0.1703, 0.3765, 0.1961, 0.4399, 0.2015, 0.4328, 0.2327, 0.3651, 0.2281, 0.3651, 0.2281, 0.4328, 0.2327, 0.4264, 0.2655, 0.3537, 0.261, 0.7921, 0.1403, 0.8086, 0.1144, 0.8235, 0.1292, 0.8067, 0.1553, 0.8308, 0.3657, 0.8117, 0.3357, 0.8426, 0.3192, 0.8461, 0.3565, 0.863, 0.2987, 0.8447, 0.3115, 0.8409, 0.2985, 0.9443, 0.2579, 0.9253, 0.2541, 0.9443, 0.2428, 0.9656, 0.2521, 0.9636, 0.2374, 0.9906, 0.2355, 0.9913, 0.2493, 0.9263, 0.2703, 0.9008, 0.2774, 0.897, 0.2661, 0.9253, 0.2541, 0.9285, 0.2935, 0.9263, 0.2703, 0.9464, 0.2703, 0.9489, 0.2929, 0.9071, 0.3025, 0.8892, 0.31, 0.8814, 0.2908, 0.9008, 0.2774, 0.9213, 0.3848, 0.909, 0.3927, 0.8696, 0.318, 0.8892, 0.31, 0.9673, 0.2683, 0.9706, 0.2925, 0.9489, 0.2929, 0.9464, 0.2703, 0.8447, 0.3115, 0.863, 0.2987, 0.8696, 0.318, 0.8544, 0.3292, 0.9472, 0.3736, 0.9326, 0.3779, 0.9071, 0.3025, 0.9285, 0.2935, 0.9673, 0.2683, 0.993, 0.2617, 0.998, 0.2804, 0.9706, 0.2925, 0.3057, 0.4509, 0.2985, 0.4667, 0.2907, 0.464, 0.2984, 0.4466, 0.3786, 0.4107, 0.3929, 0.4247, 0.3876, 0.4405, 0.3574, 0.4559, 0.4069, 0.4211, 0.4034, 0.4309, 0.3929, 0.4247, 0.3965, 0.4127, 0.2898, 0.5214, 0.2774, 0.5223, 0.275, 0.5085, 0.2868, 0.5061, 0.01807, 0.1767, 0.01571, 0.1578, 0.04257, 0.1607, 0.03929, 0.178, 0.1105, 0.2355, 0.09288, 0.2441, 0.08393, 0.2299, 0.1062, 0.2222, 0.0001056, 0.1007, 0.02351, 0.08581, 0.03344, 0.1045, 0.0003342, 0.1231, 0.05248, 0.1995, 0.08106, 0.2088, 0.06202, 0.2206, 0.04693, 0.208, 0.03929, 0.178, 0.07861, 0.1833, 0.08106, 0.2088, 0.05248, 0.1995, 0.04257, 0.1607, 0.07542, 0.1645, 0.07861, 0.1833, 0.03929, 0.178, 0.03926, 0.1339, 0.05754, 0.1259, 0.04524, 0.1464, 0.01744, 0.1452, 0.03926, 0.1339, 0.01744, 0.1452, 0.008124, 0.1394, 0.03686, 0.127, 0.01807, 0.1767, 0.009897, 0.1793, 0.004044, 0.1572, 0.01571, 0.1578, 0.009897, 0.1793, 0.01807, 0.1767, 0.03556, 0.1907, 0.03166, 0.1963, 0.05323, 0.1202, 0.05754, 0.1259, 0.03926, 0.1339, 0.03686, 0.127, 0.02351, 0.08581, 0.04196, 0.08264, 0.04815, 0.1006, 0.03344, 0.1045, 0.04524, 0.1464, 0.07622, 0.1486, 0.07542, 0.1645, 0.04257, 0.1607, 0.04257, 0.1607, 0.01571, 0.1578, 0.01744, 0.1452, 0.04524, 0.1464, 0.004044, 0.1572, 0.008124, 0.1394, 0.01744, 0.1452, 0.01571, 0.1578, 0.1009, 0.1031, 0.1145, 0.1178, 0.1082, 0.1306, 0.08765, 0.119, 0.08765, 0.119, 0.1082, 0.1306, 0.1075, 0.1452, 0.07622, 0.1486, 0.1075, 0.1452, 0.1054, 0.1659, 0.07542, 0.1645, 0.07622, 0.1486, 0.1054, 0.1659, 0.104, 0.1837, 0.07861, 0.1833, 0.07542, 0.1645, 0.104, 0.1837, 0.1079, 0.2028, 0.08106, 0.2088, 0.07861, 0.1833, 0.1079, 0.2028, 0.1062, 0.2222, 0.08393, 0.2299, 0.08106, 0.2088, 0.09147, 0.09221, 0.1009, 0.1031, 0.08765, 0.119, 0.07561, 0.1069, 0.09147, 0.09221, 0.07561, 0.1069, 0.06929, 0.09078, 0.09099, 0.08088, 0.08106, 0.2088, 0.08393, 0.2299, 0.07167, 0.2394, 0.06202, 0.2206, 0.1142, 0.2452, 0.09643, 0.2587, 0.09288, 0.2441, 0.1105, 0.2355, 0.03344, 0.1045, 0.04815, 0.1006, 0.05323, 0.1202, 0.03686, 0.127, 0.07771, 0.2521, 0.09288, 0.2441, 0.09643, 0.2587, 0.08204, 0.263, 0.0797, 0.07361, 0.09099, 0.08088, 0.06929, 0.09078, 0.0603, 0.07808, 0.07167, 0.2394, 0.08393, 0.2299, 0.09288, 0.2441, 0.07771, 0.2521, 0.008124, 0.1394, 0.0003342, 0.1231, 0.03344, 0.1045, 0.03686, 0.127, 0.03556, 0.1907, 0.01807, 0.1767, 0.03929, 0.178, 0.05248, 0.1995, 0.03556, 0.1907, 0.05248, 0.1995, 0.04693, 0.208, 0.03166, 0.1963, 0.08765, 0.119, 0.07622, 0.1486, 0.04524, 0.1464, 0.05754, 0.1259, 0.05754, 0.1259, 0.05323, 0.1202, 0.07561, 0.1069, 0.08765, 0.119, 0.05323, 0.1202, 0.04815, 0.1006, 0.06929, 0.09078, 0.07561, 0.1069, 0.06929, 0.09078, 0.04815, 0.1006, 0.04196, 0.08264, 0.0603, 0.07808, 0.6236, 0.1216, 0.6745, 0.1152, 0.6601, 0.1606, 0.6189, 0.1576, 0.3061, 0.254, 0.3045, 0.2857, 0.2896, 0.285, 0.3045, 0.2857, 0.3258, 0.2548, 0.3185, 0.2876, 0.3285, 0.2043, 0.3182, 0.1696, 0.3361, 0.1702, 0.3057, 0.2059, 0.3182, 0.1696, 0.3285, 0.2043, 0.8588, 0.1214, 0.8616, 0.1458, 0.8235, 0.1292, 0.8486, 0.1036, 0.8616, 0.1458, 0.8588, 0.1214, 0.8945, 0.1168, 0.8989, 0.1447, 0.8945, 0.1168, 0.9253, 0.1158, 0.929, 0.1378, 0.8989, 0.1447, 0.0202, 0.4966, 0.009381, 0.4694, 0.04058, 0.4745, 0.0595, 0.4922, 0.7466, 0.09563, 0.7363, 0.07037, 0.7877, 0.0602, 0.8086, 0.1144, 0.7251, 0.07476, 0.7163, 0.0301, 0.7171, 0.03003, 0.7363, 0.07037, 0.7306, 0.03987, 0.7363, 0.07037, 0.7171, 0.03003, 0.7815, 0.1939, 0.766, 0.1838, 0.7921, 0.1403, 0.8067, 0.1553, 0.766, 0.1838, 0.7035, 0.1668, 0.7332, 0.1131, 0.7921, 0.1403, 0.8086, 0.1144, 0.7921, 0.1403, 0.7332, 0.1131, 0.7466, 0.09563, 0.02113, 0.429, 0.03159, 0.4449, 0.0006701, 0.4486, 0.0001056, 0.4342, 0.5086, 0.04595, 0.4638, 0.02699, 0.4835, 0.01529, 0.5151, 0.02836, 0.6256, 0.04858, 0.6292, 0.08448, 0.5445, 0.07182, 0.5497, 0.04208, 0.5086, 0.04595, 0.5151, 0.02836, 0.5497, 0.04208, 0.5445, 0.07182, 0.8573, 0.2294, 0.832, 0.1817, 0.8717, 0.183, 0.8873, 0.2242, 0.8577, 0.2831, 0.8348, 0.2848, 0.8127, 0.2587, 0.8325, 0.2409, 0.9324, 0.1713, 0.9715, 0.1523, 0.9651, 0.206, 0.9373, 0.2069, 0.9039, 0.1787, 0.9324, 0.1713, 0.9373, 0.2069, 0.914, 0.217, 0.9715, 0.1523, 0.9934, 0.1565, 0.9915, 0.2017, 0.9651, 0.206, 0.8736, 0.2711, 0.8577, 0.2831, 0.8325, 0.2409, 0.8573, 0.2294, 0.8873, 0.2242, 0.8717, 0.183, 0.9039, 0.1787, 0.914, 0.217, 0.6928, 0.2198, 0.7062, 0.2746, 0.6456, 0.2538, 0.652, 0.2106, 0.1105, 0.2355, 0.1653, 0.2294, 0.1666, 0.2495, 0.1142, 0.2452, 0.1668, 0.2085, 0.1653, 0.2294, 0.1105, 0.2355, 0.1062, 0.2222, 0.8117, 0.3357, 0.8066, 0.2933, 0.8341, 0.2884, 0.8426, 0.3192, 0.2036, 0.2102, 0.1668, 0.2085, 0.242, 0.1921, 0.2447, 0.2113, 0.306, 0.2256, 0.3061, 0.254, 0.2782, 0.246, 0.2785, 0.2279, 0.2779, 0.2118, 0.2447, 0.2113, 0.242, 0.1921, 0.3057, 0.2059, 0.3032, 0.1718, 0.3057, 0.2059, 0.242, 0.1921, 0.2414, 0.176, 0.299, 0.1502, 0.3032, 0.1718, 0.2414, 0.176, 0.2389, 0.155, 0.2873, 0.1332, 0.299, 0.1502, 0.2389, 0.155, 0.2349, 0.1407, 0.2058, 0.247, 0.2362, 0.2488, 0.2349, 0.2643, 0.1666, 0.2495, 0.2349, 0.2643, 0.2362, 0.2488, 0.2782, 0.246, 0.3061, 0.254, 0.2779, 0.2118, 0.3057, 0.2059, 0.306, 0.2256, 0.2785, 0.2279, 0.2785, 0.2279, 0.2426, 0.2292, 0.2447, 0.2113, 0.2779, 0.2118, 0.2362, 0.2488, 0.2426, 0.2292, 0.2785, 0.2279, 0.2782, 0.246, 0.9443, 0.2579, 0.9263, 0.2703, 0.9253, 0.2541, 0.863, 0.2987, 0.8409, 0.2985, 0.8577, 0.2831, 0.7349, 0.335, 0.7512, 0.3061, 0.8117, 0.3357, 0.7922, 0.3666, 0.8346, 0.03944, 0.886, 0.07339, 0.8491, 0.083, 0.8236, 0.04514, 0.8086, 0.1144, 0.8491, 0.083, 0.8486, 0.1036, 0.8235, 0.1292, 0.03159, 0.4449, 0.04058, 0.4745, 0.009381, 0.4694, 0.0006701, 0.4486, 0.7852, 0.2708, 0.8039, 0.2523, 0.8341, 0.2884, 0.8066, 0.2933, 0.8066, 0.2933, 0.8117, 0.3357, 0.7512, 0.3061, 0.7852, 0.2708, 0.0595, 0.4922, 0.05898, 0.5121, 0.0252, 0.5139, 0.0202, 0.4966, 0.02561, 0.5328, 0.0252, 0.5139, 0.05898, 0.5121, 0.05727, 0.5327, 0.02561, 0.5328, 0.05727, 0.5327, 0.05428, 0.5536, 0.02657, 0.5543, 0.5235, 0.232, 0.4916, 0.2072, 0.569, 0.198, 0.5588, 0.2321, 0.4951, 0.2396, 0.4819, 0.2334, 0.4916, 0.2072, 0.5235, 0.232, 0.5235, 0.232, 0.5588, 0.2321, 0.5533, 0.2614, 0.5303, 0.2626, 0.569, 0.198, 0.6099, 0.2041, 0.6066, 0.2501, 0.5588, 0.2321, 0.8325, 0.2409, 0.8127, 0.2587, 0.7877, 0.2194, 0.7948, 0.1967, 0.8573, 0.2294, 0.8325, 0.2409, 0.7948, 0.1967, 0.832, 0.1817, 0.832, 0.1817, 0.8067, 0.1553, 0.866, 0.1671, 0.8717, 0.183, 0.9305, 0.158, 0.9752, 0.1381, 0.9715, 0.1523, 0.9324, 0.1713, 0.9021, 0.1665, 0.9305, 0.158, 0.9324, 0.1713, 0.9039, 0.1787, 0.9752, 0.1381, 0.9999, 0.1435, 0.9934, 0.1565, 0.9715, 0.1523, 0.8717, 0.183, 0.866, 0.1671, 0.9021, 0.1665, 0.9039, 0.1787, 0.2651, 0.4251, 0.2773, 0.4307, 0.2636, 0.4404, 0.4052, 0.4504, 0.4029, 0.4655, 0.3942, 0.4653, 0.3988, 0.4467, 0.3965, 0.4127, 0.3929, 0.4247, 0.3786, 0.4107, 0.2804, 0.4627, 0.2526, 0.4559, 0.2636, 0.4404, 0.2828, 0.4483, 0.3401, 0.4657, 0.3417, 0.4771, 0.3346, 0.4749, 0.3929, 0.4247, 0.4034, 0.4309, 0.3988, 0.4467, 0.3876, 0.4405, 0.2804, 0.4627, 0.275, 0.5085, 0.2568, 0.5122, 0.2526, 0.4559, 0.4089, 0.4339, 0.4052, 0.4504, 0.3988, 0.4467, 0.4034, 0.4309, 0.4117, 0.4234, 0.4089, 0.4339, 0.4034, 0.4309, 0.4069, 0.4211, 0.2907, 0.464, 0.2868, 0.5061, 0.275, 0.5085, 0.2804, 0.4627, 0.2804, 0.4627, 0.2828, 0.4483, 0.2984, 0.4466, 0.2907, 0.464, 0.2868, 0.5061, 0.2932, 0.5049, 0.2942, 0.5188, 0.2898, 0.5214, 0.9706, 0.2925, 0.998, 0.2804, 0.9873, 0.3641, 0.9759, 0.3666, 0.0921, 0.4371, 0.09272, 0.4516, 0.07308, 0.4504, 0.07145, 0.438, 0.1134, 0.5344, 0.09218, 0.5366, 0.09399, 0.5184, 0.111, 0.5183, 0.09129, 0.4041, 0.08323, 0.4065, 0.08273, 0.4037, 0.09168, 0.3998, 0.06627, 0.4192, 0.0698, 0.4272, 0.06091, 0.4227, 0.1292, 0.5015, 0.1103, 0.5007, 0.1096, 0.4837, 0.1337, 0.4773, 0.124, 0.4596, 0.1143, 0.4473, 0.1199, 0.4376, 0.1317, 0.4456, 0.0698, 0.4272, 0.06983, 0.4182, 0.07097, 0.4174, 0.1123, 0.4441, 0.1161, 0.4364, 0.1199, 0.4376, 0.1143, 0.4473, 0.07308, 0.4504, 0.07451, 0.4658, 0.05614, 0.4653, 0.05442, 0.4487, 0.05359, 0.4298, 0.06091, 0.4227, 0.0698, 0.4272, 0.07145, 0.438, 0.04666, 0.4485, 0.0465, 0.428, 0.05359, 0.4298, 0.05442, 0.4487, 0.1001, 0.4436, 0.104, 0.4403, 0.1061, 0.445, 0.105, 0.4498, 0.09644, 0.4054, 0.1063, 0.4131, 0.1019, 0.419, 0.09173, 0.4185, 0.0698, 0.4272, 0.096, 0.4257, 0.0921, 0.4371, 0.07145, 0.438, 0.09644, 0.4054, 0.09809, 0.4012, 0.1085, 0.4094, 0.1063, 0.4131, 0.105, 0.4498, 0.1123, 0.4441, 0.1143, 0.4473, 0.1048, 0.4567, 0.07289, 0.5161, 0.07544, 0.4926, 0.09582, 0.4994, 0.09399, 0.5184, 0.05442, 0.4487, 0.05614, 0.4653, 0.0487, 0.4729, 0.04666, 0.4485, 0.06476, 0.4849, 0.0487, 0.4729, 0.05614, 0.4653, 0.06815, 0.4809, 0.04666, 0.4485, 0.0487, 0.4729, 0.04058, 0.4745, 0.03159, 0.4449, 0.09357, 0.4662, 0.09581, 0.487, 0.07901, 0.4844, 0.07451, 0.4658, 0.104, 0.4403, 0.1001, 0.4436, 0.09902, 0.4361, 0.1045, 0.4347, 0.09581, 0.487, 0.1096, 0.4837, 0.1103, 0.5007, 0.09582, 0.4994, 0.4338, 0.4145, 0.4422, 0.4146, 0.4423, 0.4162, 0.4339, 0.4166, 0.4213, 0.4257, 0.4257, 0.4152, 0.4339, 0.4166, 0.1134, 0.5344, 0.111, 0.5183, 0.1242, 0.517, 0.133, 0.5302, 0.06959, 0.4102, 0.07209, 0.4094, 0.07097, 0.4174, 0.06983, 0.4182, 0.06959, 0.4102, 0.06983, 0.4182, 0.0689, 0.4184, 0.06726, 0.4117, 0.0689, 0.4184, 0.06983, 0.4182, 0.0698, 0.4272, 0.06091, 0.4227, 0.0575, 0.4134, 0.06317, 0.4123, 0.06627, 0.4192, 0.05126, 0.4167, 0.0575, 0.4134, 0.06091, 0.4227, 0.05359, 0.4298, 0.1572, 0.4753, 0.1475, 0.5095, 0.1292, 0.5015, 0.1337, 0.4773, 0.1292, 0.5015, 0.1475, 0.5095, 0.133, 0.5302, 0.1242, 0.517, 0.07602, 0.4087, 0.08323, 0.4065, 0.0858, 0.4156, 0.0734, 0.4165, 0.05442, 0.4487, 0.05359, 0.4298, 0.07145, 0.438, 0.07308, 0.4504, 0.09077, 0.5632, 0.09218, 0.5366, 0.1134, 0.5344, 0.119, 0.5632, 0.07086, 0.5354, 0.09218, 0.5366, 0.09077, 0.5632, 0.06794, 0.5577, 0.09218, 0.5366, 0.07086, 0.5354, 0.07289, 0.5161, 0.09399, 0.5184, 0.07289, 0.5161, 0.07086, 0.5354, 0.05727, 0.5327, 0.05898, 0.5121, 0.05898, 0.5121, 0.0595, 0.4922, 0.07544, 0.4926, 0.07289, 0.5161, 0.4194, 0.4134, 0.4203, 0.4101, 0.4268, 0.4118, 0.4257, 0.4152, 0.4194, 0.4134, 0.4257, 0.4152, 0.4213, 0.4257, 0.412, 0.4111, 0.4257, 0.4152, 0.4268, 0.4118, 0.4338, 0.4145, 0.4339, 0.4166, 0.4462, 0.4136, 0.4515, 0.4051, 0.4497, 0.4246, 0.4462, 0.4136, 0.4497, 0.4246, 0.4423, 0.4162, 0.4422, 0.4146, 0.09809, 0.4012, 0.09644, 0.4054, 0.09129, 0.4041, 0.09168, 0.3998, 0.06959, 0.4102, 0.06726, 0.4117, 0.06602, 0.4046, 0.0687, 0.4046, 0.1048, 0.4567, 0.1143, 0.4473, 0.124, 0.4596, 0.1067, 0.4686, 0.1067, 0.4686, 0.124, 0.4596, 0.1337, 0.4773, 0.1096, 0.4837, 0.0858, 0.4156, 0.09129, 0.4041, 0.09644, 0.4054, 0.09173, 0.4185, 0.09357, 0.4662, 0.09272, 0.4516, 0.1048, 0.4567, 0.1067, 0.4686, 0.09581, 0.487, 0.09357, 0.4662, 0.1067, 0.4686, 0.1096, 0.4837, 0.06476, 0.4849, 0.07544, 0.4926, 0.0595, 0.4922, 0.09399, 0.5184, 0.09582, 0.4994, 0.1103, 0.5007, 0.111, 0.5183, 0.1103, 0.5007, 0.1292, 0.5015, 0.1242, 0.517, 0.111, 0.5183, 0.0734, 0.4165, 0.0698, 0.4272, 0.07097, 0.4174, 0.0698, 0.4272, 0.06627, 0.4192, 0.0689, 0.4184, 0.06317, 0.4123, 0.06121, 0.4054, 0.06602, 0.4046, 0.06726, 0.4117, 0.07097, 0.4174, 0.07209, 0.4094, 0.07602, 0.4087, 0.0734, 0.4165, 0.07209, 0.4094, 0.07099, 0.404, 0.07495, 0.4038, 0.07602, 0.4087, 0.06627, 0.4192, 0.06317, 0.4123, 0.06726, 0.4117, 0.0689, 0.4184, 0.0698, 0.4272, 0.0734, 0.4165, 0.0858, 0.4156, 0.09173, 0.4185, 0.1019, 0.419, 0.1063, 0.4131, 0.1168, 0.4212, 0.1112, 0.4243, 0.1063, 0.4131, 0.1085, 0.4094, 0.1193, 0.4165, 0.1168, 0.4212, 0.1045, 0.4347, 0.09902, 0.4361, 0.1025, 0.428, 0.1066, 0.4305, 0.08323, 0.4065, 0.07602, 0.4087, 0.07495, 0.4038, 0.08273, 0.4037, 0.09129, 0.4041, 0.0858, 0.4156, 0.08323, 0.4065, 0.05126, 0.4167, 0.05359, 0.4298, 0.0465, 0.428, 0.04356, 0.4184, 0.05126, 0.4167, 0.04356, 0.4184, 0.04079, 0.4098, 0.04928, 0.4073, 0.1317, 0.4456, 0.1199, 0.4376, 0.1221, 0.4258, 0.1379, 0.4331, 0.1095, 0.4279, 0.1112, 0.4243, 0.1157, 0.4289, 0.1126, 0.431, 0.153, 0.4633, 0.1337, 0.4773, 0.124, 0.4596, 0.1317, 0.4456, 0.1516, 0.4403, 0.1379, 0.4331, 0.1423, 0.4229, 0.1595, 0.4317, 0.1161, 0.4364, 0.1157, 0.4289, 0.1221, 0.4258, 0.1199, 0.4376, 0.1168, 0.4212, 0.1193, 0.4165, 0.1247, 0.418, 0.1221, 0.4258, 0.1161, 0.4364, 0.1123, 0.4441, 0.1107, 0.4402, 0.1126, 0.4354, 0.1516, 0.4403, 0.1595, 0.4317, 0.1767, 0.4449, 0.153, 0.4633, 0.1317, 0.4456, 0.1379, 0.4331, 0.1516, 0.4403, 0.153, 0.4633, 0.09902, 0.4361, 0.0921, 0.4371, 0.096, 0.4257, 0.1025, 0.428, 0.1001, 0.4436, 0.09272, 0.4516, 0.0921, 0.4371, 0.09902, 0.4361, 0.09272, 0.4516, 0.1001, 0.4436, 0.105, 0.4498, 0.1048, 0.4567, 0.1025, 0.428, 0.096, 0.4257, 0.1019, 0.419, 0.1112, 0.4243, 0.4422, 0.4146, 0.4287, 0.3998, 0.4515, 0.4051, 0.4462, 0.4136, 0.0595, 0.4922, 0.04058, 0.4745, 0.0487, 0.4729, 0.06476, 0.4849, 0.1126, 0.4354, 0.1126, 0.431, 0.1157, 0.4289, 0.1161, 0.4364, 0.1112, 0.4243, 0.1095, 0.4279, 0.1066, 0.4305, 0.1025, 0.428, 0.133, 0.5302, 0.1486, 0.5505, 0.119, 0.5632, 0.1134, 0.5344, 0.05428, 0.5536, 0.05727, 0.5327, 0.07086, 0.5354, 0.06794, 0.5577, 0.1107, 0.4402, 0.1123, 0.4441, 0.105, 0.4498, 0.1061, 0.445, 0.1061, 0.445, 0.104, 0.4403, 0.1107, 0.4402, 0.1126, 0.431, 0.1126, 0.4354, 0.1045, 0.4347, 0.1066, 0.4305, 0.1126, 0.431, 0.1066, 0.4305, 0.1095, 0.4279, 0.1126, 0.4354, 0.1107, 0.4402, 0.104, 0.4403, 0.1045, 0.4347, 0.9759, 0.3666, 0.9489, 0.2929, 0.9706, 0.2925, 0.09272, 0.4516, 0.09357, 0.4662, 0.07451, 0.4658, 0.07308, 0.4504, 0.8491, 0.083, 0.8086, 0.1144, 0.7877, 0.0602, 0.8236, 0.04514, 0.8236, 0.04514, 0.7877, 0.0602, 0.7749, 0.02599, 0.8088, 0.01884, 0.6456, 0.2538, 0.7062, 0.2746, 0.6873, 0.3091, 0.6384, 0.2877, 0.1157, 0.4289, 0.1112, 0.4243, 0.1168, 0.4212, 0.1221, 0.4258, 0.09173, 0.4185, 0.1019, 0.419, 0.096, 0.4257, 0.0698, 0.4272, 0.1668, 0.2085, 0.1657, 0.1894, 0.2414, 0.176, 0.242, 0.1921, 0.2414, 0.176, 0.1657, 0.1894, 0.1627, 0.1711, 0.2389, 0.155, 0.1627, 0.1711, 0.1599, 0.1577, 0.2349, 0.1407, 0.2389, 0.155, 0.1198, 0.2615, 0.1142, 0.2452, 0.1666, 0.2495, 0.166, 0.2659, 0.1557, 0.1301, 0.1573, 0.1422, 0.1075, 0.1452, 0.1082, 0.1306, 0.1573, 0.1422, 0.1599, 0.1577, 0.1054, 0.1659, 0.1075, 0.1452, 0.2773, 0.4307, 0.2651, 0.4251, 0.2612, 0.4077, 0.2704, 0.4116, 0.4287, 0.3998, 0.4422, 0.4146, 0.4338, 0.4145, 0.4268, 0.4118, 0.06815, 0.4809, 0.05614, 0.4653, 0.07451, 0.4658, 0.07901, 0.4844, 0.4203, 0.4101, 0.412, 0.4032, 0.4287, 0.3998, 0.4268, 0.4118, 0.4213, 0.4257, 0.4339, 0.4166, 0.4423, 0.4162, 0.4497, 0.4246, 0.4203, 0.4101, 0.4194, 0.4134, 0.412, 0.4111, 0.412, 0.4032, 0.03159, 0.4449, 0.04356, 0.4184, 0.0465, 0.428, 0.04666, 0.4485, 0.8236, 0.04514, 0.8088, 0.01884, 0.8215, 0.01475, 0.8346, 0.03944, 0.8088, 0.01884, 0.8028, 0.008579, 0.8159, 0.004836, 0.8215, 0.01475, 0.5533, 0.2614, 0.552, 0.287, 0.5369, 0.2894, 0.5303, 0.2626, 0.8346, 0.03944, 0.8215, 0.01475, 0.8298, 0.01425, 0.847, 0.03096, 0.8215, 0.01475, 0.8159, 0.004836, 0.8279, 0.0001056, 0.8298, 0.01425, 0.8779, 0.03462, 0.886, 0.07339, 0.8346, 0.03944, 0.847, 0.03096, 0.1668, 0.2085, 0.2036, 0.2102, 0.2056, 0.2287, 0.1653, 0.2294, 0.2056, 0.2287, 0.2058, 0.247, 0.1666, 0.2495, 0.1653, 0.2294, 0.4928, 0.27, 0.51, 0.295, 0.491, 0.3048, 0.4767, 0.2697, 0.7306, 0.03987, 0.7171, 0.03003, 0.7747, 0.01611, 0.7749, 0.02599, 0.7749, 0.02599, 0.7747, 0.01611, 0.8028, 0.008579, 0.8088, 0.01884, 0.7512, 0.3061, 0.7349, 0.335, 0.6873, 0.3091, 0.7062, 0.2746, 0.6384, 0.2877, 0.603, 0.2824, 0.6066, 0.2501, 0.6456, 0.2538, 0.0687, 0.4046, 0.07099, 0.404, 0.07209, 0.4094, 0.06959, 0.4102, 0.02113, 0.429, 0.04079, 0.4098, 0.04356, 0.4184, 0.03159, 0.4449, 0.1247, 0.418, 0.1423, 0.4229, 0.1379, 0.4331, 0.1221, 0.4258, 0.1846, 0.4882, 0.1709, 0.5243, 0.1475, 0.5095, 0.1572, 0.4753, 0.0575, 0.4134, 0.05574, 0.4073, 0.06121, 0.4054, 0.06317, 0.4123, 0.04928, 0.4073, 0.05574, 0.4073, 0.0575, 0.4134, 0.05126, 0.4167, 0.1709, 0.5243, 0.1486, 0.5505, 0.133, 0.5302, 0.1475, 0.5095, 0.3988, 0.4467, 0.3942, 0.4653, 0.3641, 0.469, 0.3876, 0.4405, 0.3641, 0.469, 0.3574, 0.4559, 0.3876, 0.4405, 0.2746, 0.4005, 0.2704, 0.4116, 0.2675, 0.3998, 0.2704, 0.4116, 0.2612, 0.4077, 0.2675, 0.3998, 0.2636, 0.4404, 0.2773, 0.4307, 0.2828, 0.4483, 0.3574, 0.4559, 0.3641, 0.469, 0.3417, 0.4771, 0.3401, 0.4657, 0.2907, 0.464, 0.2985, 0.4667, 0.2932, 0.5049, 0.2868, 0.5061, 0.2568, 0.5122, 0.275, 0.5085, 0.2774, 0.5223, 0.2609, 0.525, 0.5533, 0.2614, 0.5588, 0.2321, 0.6066, 0.2501, 0.552, 0.287, 0.5533, 0.2614, 0.6066, 0.2501, 0.603, 0.2824, 0.552, 0.287, 0.6066, 0.2501, 0.4159, 0.3082, 0.4264, 0.2655, 0.4767, 0.2697, 0.466, 0.3236, 0.466, 0.3236, 0.4767, 0.2697, 0.491, 0.3048, 0.3786, 0.4107, 0.3574, 0.4559, 0.3616, 0.4319, 0.2651, 0.4251, 0.2636, 0.4404, 0.2583, 0.4359, 0.2616, 0.4225, 0.3563, 0.4433, 0.3529, 0.4546, 0.3287, 0.445, 0.3337, 0.4349, 0.2636, 0.4404, 0.2526, 0.4559, 0.2417, 0.4486, 0.2583, 0.4359, 0.2568, 0.5122, 0.2609, 0.525, 0.2542, 0.526, 0.2474, 0.5153, 0.2474, 0.5153, 0.2391, 0.4983, 0.2568, 0.5122, 0.2391, 0.4983, 0.2402, 0.4733, 0.2526, 0.4559, 0.2402, 0.4733, 0.2417, 0.4486, 0.2526, 0.4559, 0.2526, 0.4559, 0.2568, 0.5122, 0.2391, 0.4983, 0.3665, 0.4195, 0.3709, 0.4085, 0.3786, 0.4107, 0.3616, 0.4319, 0.3665, 0.4195, 0.3786, 0.4107, 0.3529, 0.4546, 0.3563, 0.4433, 0.3574, 0.4559, 0.3563, 0.4433, 0.3616, 0.4319, 0.3574, 0.4559, 0.2417, 0.4486, 0.2229, 0.4303, 0.2263, 0.4131, 0.2383, 0.418, 0.2616, 0.4225, 0.2583, 0.4359, 0.2438, 0.4151, 0.2481, 0.4073, 0.2583, 0.4359, 0.2417, 0.4486, 0.2383, 0.418, 0.2438, 0.4151, 0.2383, 0.418, 0.2263, 0.4131, 0.2291, 0.4045, 0.236, 0.4061, 0.2438, 0.4151, 0.2383, 0.418, 0.236, 0.4061, 0.239, 0.4041, 0.3337, 0.4349, 0.3287, 0.445, 0.3178, 0.4409, 0.3215, 0.4334, 0.2481, 0.4073, 0.2438, 0.4151, 0.239, 0.4041, 0.2424, 0.401, 0.2417, 0.4486, 0.2402, 0.4733, 0.2058, 0.4544, 0.209, 0.4481, 0.3616, 0.4319, 0.3563, 0.4433, 0.3348, 0.4303, 0.3384, 0.4217, 0.2229, 0.4303, 0.2417, 0.4486, 0.209, 0.4481, 0.2057, 0.4363, 0.2402, 0.4733, 0.2092, 0.4759, 0.1978, 0.4622, 0.2058, 0.4544, 0.2057, 0.4363, 0.209, 0.4481, 0.1927, 0.445, 0.1888, 0.4386, 0.209, 0.4481, 0.2058, 0.4544, 0.191, 0.4484, 0.1927, 0.445, 0.3384, 0.4217, 0.3348, 0.4303, 0.3128, 0.4174, 0.3154, 0.4111, 0.2058, 0.4544, 0.1978, 0.4622, 0.1848, 0.4516, 0.191, 0.4484, 0.1927, 0.445, 0.191, 0.4484, 0.1861, 0.4446, 0.3154, 0.4111, 0.3128, 0.4174, 0.306, 0.4117, 0.191, 0.4484, 0.1848, 0.4516, 0.1861, 0.4446, 0.1888, 0.4386, 0.1927, 0.445, 0.1861, 0.4446, 0.3665, 0.4195, 0.3616, 0.4319, 0.3405, 0.42, 0.3444, 0.4107, 0.2391, 0.4983, 0.2195, 0.51, 0.2089, 0.5021, 0.2106, 0.4952, 0.2092, 0.4759, 0.2402, 0.4733, 0.2107, 0.4892, 0.2055, 0.4834, 0.2402, 0.4733, 0.2391, 0.4983, 0.2106, 0.4952, 0.2107, 0.4892, 0.2055, 0.4834, 0.2107, 0.4892, 0.1999, 0.4925, 0.1967, 0.4891, 0.2106, 0.4952, 0.2089, 0.5021, 0.1986, 0.5001, 0.2, 0.4963, 0.3444, 0.4107, 0.3405, 0.42, 0.3228, 0.41, 0.3258, 0.4027, 0.2107, 0.4892, 0.2106, 0.4952, 0.2, 0.4963, 0.1999, 0.4925, 0.3215, 0.4334, 0.3178, 0.4409, 0.3106, 0.4348, 0.239, 0.4041, 0.236, 0.4061, 0.2356, 0.3998, 0.236, 0.4061, 0.2291, 0.4045, 0.2356, 0.3998, 0.2424, 0.401, 0.239, 0.4041, 0.2356, 0.3998, 0.1967, 0.4891, 0.1999, 0.4925, 0.1952, 0.495, 0.2, 0.4963, 0.1986, 0.5001, 0.1952, 0.495, 0.3258, 0.4027, 0.3228, 0.41, 0.3141, 0.4027, 0.1999, 0.4925, 0.2, 0.4963, 0.1952, 0.495, 0.2474, 0.5153, 0.2542, 0.526, 0.2369, 0.5346, 0.2336, 0.5288, 0.2391, 0.4983, 0.2474, 0.5153, 0.2336, 0.5288, 0.2302, 0.5252, 0.3709, 0.4085, 0.3665, 0.4195, 0.345, 0.4069, 0.3477, 0.3998, 0.2195, 0.51, 0.2391, 0.4983, 0.2302, 0.5252, 0.223, 0.5258, 0.3477, 0.3998, 0.345, 0.4069, 0.3384, 0.3998, 0.223, 0.5258, 0.2302, 0.5252, 0.2285, 0.5323, 0.2302, 0.5252, 0.2336, 0.5288, 0.2285, 0.5323, 0.2336, 0.5288, 0.2369, 0.5346, 0.2285, 0.5323, 0.2856, 0.4188, 0.2773, 0.4307, 0.2704, 0.4116, 0.2746, 0.4005, 0.2773, 0.4307, 0.2856, 0.4188, 0.2984, 0.4466, 0.2828, 0.4483])
me_man.use_remesh_preserve_volume = False
me_man.use_remesh_preserve_attributes = False
me_man.use_mirror_vertex_groups = False
me_man.update()

# ---- objects
ob_man = bpy.data.objects.new('Man', me_man)

# ---- transforms, parenting, visibility, modifiers, constraints
ob_man.location = (0.0, 0.0, 0.0)
ob_man.rotation_euler = (1.571, -0.0, 0.0)
ob_man.scale = (0.02, 0.02, 0.02)
ob_man.lineart.crease_threshold = 0.0
_m = ob_man.modifiers.new('Mirror', 'MIRROR')

# ---- collection membership
col_collection_1.objects.link(ob_man)

# ---- scene / render settings (as saved in the file)
scene.frame_start = 1; scene.frame_end = 250; scene.frame_set(0)
scene.render.engine = 'BLENDER_EEVEE_NEXT'
scene.render.resolution_percentage = 50
scene.render.dither_intensity = 0.0
scene.cycles.use_denoising = False
scene.cycles.samples = 10
scene.cycles.sampling_pattern = 'TABULATED_SOBOL'
scene.cycles.light_sampling_threshold = 0.0
scene.cycles.use_adaptive_sampling = False
scene.cycles.use_light_tree = False
scene.cycles.blur_glossy = 0.0
scene.cycles.pixel_filter_type = 'GAUSSIAN'
scene.cycles.sample_clamp_indirect = 0.0
scene.view_settings.view_transform = 'Standard'
bpy.context.view_layer.update()

# ---- added for rendering (the .blend has no active camera and no usable light): camera, sun
cam_auto = bpy.data.cameras.new('AutoCamera')
cam_auto.lens = 50.0
cam_auto.sensor_width = 36.0
cam_auto.clip_end = 1000.0
ob_auto_camera = bpy.data.objects.new('AutoCamera', cam_auto)
scene.collection.objects.link(ob_auto_camera)
ob_auto_camera.location = (5.10987, -6.1849, 4.07764)
ob_auto_camera.rotation_euler = (1.09748, -7.21219e-08, 0.694738)
scene.camera = ob_auto_camera
light_auto_sun = bpy.data.lights.new('AutoSun', 'SUN')
light_auto_sun.energy = 3.0
light_auto_sun.angle = 0.0523599
ob_auto_sun = bpy.data.objects.new('AutoSun', light_auto_sun)
scene.collection.objects.link(ob_auto_sun)
ob_auto_sun.rotation_euler = (0.872665, 0.174533, 0.523599)
bpy.context.view_layer.update()
